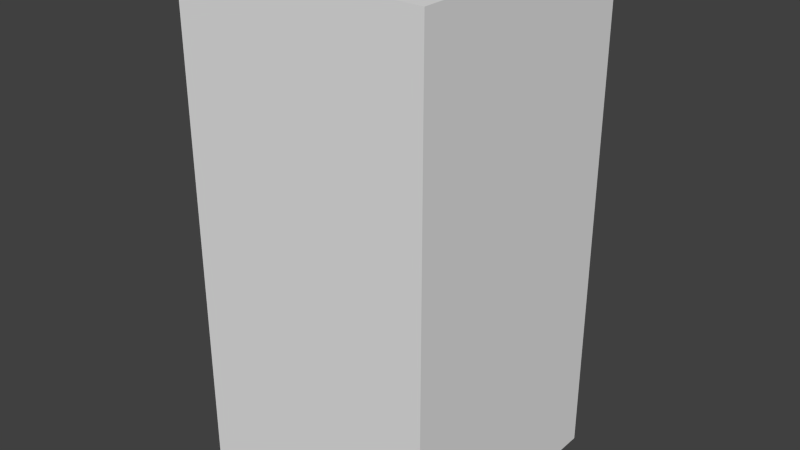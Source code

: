 # Source: yellowDotFour.blend  (saved by Blender 2.68.0; exported with 4.5.12 LTS)
import bpy
from mathutils import Matrix  # noqa: F401  (used for matrix-valued properties, if any)

bpy.ops.wm.read_factory_settings(use_empty=True)
scene = bpy.context.scene
scene.name = 'Scene'

# ---- collections
col_collection_1 = bpy.data.collections.new('Collection 1'); scene.collection.children.link(col_collection_1)

# ---- world
world_world = bpy.data.worlds.new('World'); scene.world = world_world
world_world.color = (0.05088, 0.05088, 0.05088)
world_world.use_sun_shadow = False
world_world.sun_shadow_jitter_overblur = 0.0
world_world.cycles.sampling_method = 'MANUAL'
world_world.cycles.sample_map_resolution = 256

# ---- meshes
me_yellowdotfour = bpy.data.meshes.new('yellowDotFour')
me_yellowdotfour.from_pydata([(-0.5, -0.5, -1.0), (-0.5, 0.5, -1.0), (0.5, 0.5, -1.0), (0.5, -0.5, -1.0), (-0.5, -0.5, 1.0), (-0.5, 0.5, 1.0), (0.5, 0.5, 1.0), (0.5, -0.5, 1.0)], [], [(4, 5, 1, 0), (5, 6, 2, 1), (6, 7, 3, 2), (7, 4, 0, 3), (0, 1, 2, 3), (7, 6, 5, 4)])
me_yellowdotfour.use_remesh_preserve_volume = False
me_yellowdotfour.use_remesh_preserve_attributes = False
me_yellowdotfour.use_mirror_vertex_groups = False
me_yellowdotfour.update()

# ---- objects
ob_yellowdotfour = bpy.data.objects.new('yellowDotFour', me_yellowdotfour)

# ---- transforms, parenting, visibility, modifiers, constraints
ob_yellowdotfour.location = (0.0, 0.0, 0.0)
ob_yellowdotfour.lineart.crease_threshold = 0.0

# ---- collection membership
col_collection_1.objects.link(ob_yellowdotfour)

# ---- scene / render settings (as saved in the file)
scene.frame_start = 1; scene.frame_end = 250; scene.frame_set(1)
scene.render.engine = 'BLENDER_EEVEE_NEXT'
scene.render.image_settings.color_mode = 'RGB'
scene.render.image_settings.compression = 90
scene.render.resolution_percentage = 50
scene.render.dither_intensity = 0.0
scene.cycles.use_denoising = False
scene.cycles.samples = 10
scene.cycles.sampling_pattern = 'TABULATED_SOBOL'
scene.cycles.light_sampling_threshold = 0.0
scene.cycles.use_adaptive_sampling = False
scene.cycles.use_light_tree = False
scene.cycles.blur_glossy = 0.0
scene.cycles.volume_bounces = 1
scene.cycles.pixel_filter_type = 'GAUSSIAN'
scene.cycles.sample_clamp_indirect = 0.0
scene.view_settings.view_transform = 'Standard'
bpy.context.view_layer.update()

# ---- added for rendering (the .blend has no active camera and no usable light): camera, sun
cam_auto = bpy.data.cameras.new('AutoCamera')
cam_auto.lens = 50.0
cam_auto.sensor_width = 36.0
cam_auto.clip_end = 1000.0
ob_auto_camera = bpy.data.objects.new('AutoCamera', cam_auto)
scene.collection.objects.link(ob_auto_camera)
ob_auto_camera.location = (2.26633, -2.71959, 1.81306)
ob_auto_camera.rotation_euler = (1.09748, -7.21219e-08, 0.694738)
scene.camera = ob_auto_camera
light_auto_sun = bpy.data.lights.new('AutoSun', 'SUN')
light_auto_sun.energy = 3.0
light_auto_sun.angle = 0.0523599
ob_auto_sun = bpy.data.objects.new('AutoSun', light_auto_sun)
scene.collection.objects.link(ob_auto_sun)
ob_auto_sun.rotation_euler = (0.872665, 0.174533, 0.523599)
bpy.context.view_layer.update()
